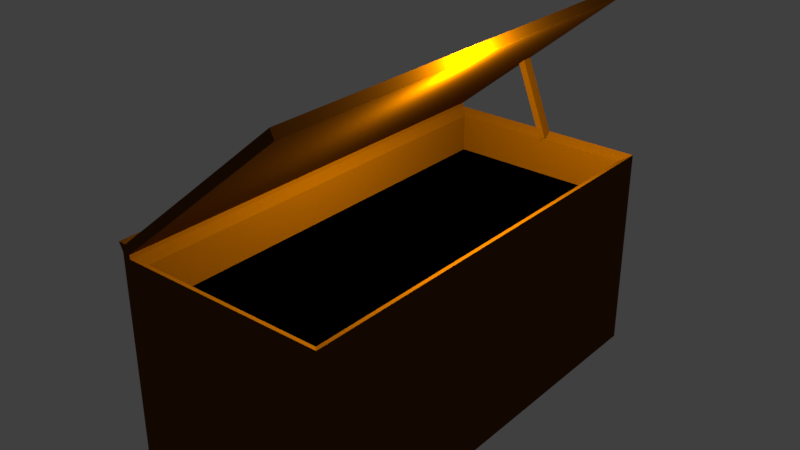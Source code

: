 # Source: Package_box.blend  (saved by Blender 2.79.0; exported with 4.5.12 LTS)
import bpy
from mathutils import Matrix  # noqa: F401  (used for matrix-valued properties, if any)

bpy.ops.wm.read_factory_settings(use_empty=True)
scene = bpy.context.scene
scene.name = 'Scene'

# ---- collections
col_collection_1 = bpy.data.collections.new('Collection 1'); scene.collection.children.link(col_collection_1)

# ---- materials (node trees are filled in below, after node groups)
mat_wood = bpy.data.materials.new('Wood')
mat_wood.alpha_threshold = 0.0
mat_wood.use_transparent_shadow = False
mat_wood.diffuse_color = (0.1282, 0.04206, 0.01313, 1.0)
mat_wood.roughness = 0.5
mat_black = bpy.data.materials.new('Black')
mat_black.alpha_threshold = 0.0
mat_black.use_transparent_shadow = False
mat_black.diffuse_color = (0.0, 0.0, 0.0, 1.0)
mat_black.roughness = 0.5
mat_black.specular_intensity = 0.0

# ---- material node trees

# ---- world
world_world = bpy.data.worlds.new('World'); scene.world = world_world
world_world.color = (0.05088, 0.05088, 0.05088)
world_world.use_sun_shadow = False
world_world.sun_shadow_jitter_overblur = 0.0
world_world.cycles.sampling_method = 'MANUAL'

# ---- lights
light_point = bpy.data.lights.new('Point', 'POINT')
light_point.color = (1.0, 0.8658, 0.0)
light_point.transmission_factor = 0.0
light_point.energy = 325.0
light_point.shadow_buffer_clip_start = 0.5
light_point.shadow_soft_size = 0.1
light_point.shadow_maximum_resolution = 0.006
light_point.use_absolute_resolution = True

# ---- meshes
me_cube_001 = bpy.data.meshes.new('Cube.001')
me_cube_001.from_pydata([(-0.5988, -1.0, 0.004344), (-0.5988, -1.0, 0.9385), (-0.5988, 1.0, 0.004344), (-0.5988, 1.0, 0.9385), (0.3642, -1.0, 0.004344), (0.3198, -0.9556, 0.9127), (0.3642, 1.0, 0.004344), (0.3198, 0.9556, 0.9127), (-0.5622, 1.0, 0.004344), (-0.5177, 0.9556, 0.9127), (-0.5622, -1.0, 0.004344), (-0.5177, -0.9556, 0.9127), (-0.5622, 1.0, 0.9385), (0.3642, 1.0, 0.9385), (0.3642, -1.0, 0.9385), (-0.5622, -1.0, 0.9385), (-0.5177, 0.9556, 0.7391), (0.3198, 0.9556, 0.7391), (0.3198, -0.9556, 0.7391), (-0.5177, -0.9556, 0.7391), (-0.5988, -1.0, 0.9569), (-0.5988, 1.0, 0.9569), (-0.5622, -1.0, 0.9569), (-0.5622, 1.0, 0.9569), (-0.6172, -1.0, 0.9942), (-0.6172, 1.0, 0.9942), (-0.5805, -1.0, 0.9942), (-0.5805, 1.0, 0.9942), (0.2285, 1.0, 1.614), (0.2285, -1.0, 1.614), (0.2101, 1.0, 1.652), (0.2101, -1.0, 1.652), (-0.2194, 1.0, 1.242), (-0.2194, -1.0, 1.242), (-0.2377, 1.0, 1.279), (-0.2377, -1.0, 1.279), (-0.1939, 1.0, 1.263), (-0.2122, 1.0, 1.3), (-0.1939, -1.0, 1.263), (-0.2122, -1.0, 1.3), (-0.5988, 0.9509, 0.004344), (-0.5988, 0.9509, 0.9385), (0.3642, 0.9509, 0.004344), (0.3642, 0.9509, 0.9385), (-0.5622, 0.9509, 0.9385), (-0.5622, 0.9509, 0.004344), (0.3198, 0.9087, 0.9127), (-0.5177, 0.9087, 0.9127), (0.3198, 0.9087, 0.7391), (-0.5177, 0.9087, 0.7391), (-0.5988, 0.9509, 0.9569), (-0.5622, 0.9509, 0.9569), (-0.6172, 0.9509, 0.9942), (-0.5805, 0.9509, 0.9942), (0.2285, 0.9509, 1.614), (0.2101, 0.9509, 1.652), (-0.2377, 0.9509, 1.279), (-0.2194, 0.9509, 1.242), (-0.2122, 0.9509, 1.3), (-0.1939, 0.9509, 1.263), (-0.08647, 1.0, 0.9016), (-0.06098, 1.0, 0.9228), (-0.08647, 0.9509, 0.9016), (-0.06098, 0.9509, 0.9228)], [], [(40, 41, 3, 2), (8, 12, 13, 6), (42, 43, 14, 4), (10, 15, 1, 0), (45, 42, 4, 10), (41, 1, 20, 50), (46, 7, 17, 48), (40, 45, 10, 0), (4, 14, 15, 10), (2, 3, 12, 8), (9, 7, 13, 12), (46, 5, 14, 43), (5, 11, 15, 14), (47, 9, 12, 44), (48, 49, 19, 18), (11, 5, 18, 19), (7, 9, 16, 17), (47, 11, 19, 49), (59, 36, 28, 54), (12, 3, 21, 23), (1, 15, 22, 20), (44, 12, 23, 51), (53, 52, 24, 26), (20, 22, 26, 24), (23, 21, 25, 27), (50, 20, 24, 52), (54, 28, 30, 55), (36, 37, 30, 28), (39, 38, 29, 31), (58, 39, 31, 55), (53, 26, 35, 56), (26, 22, 33, 35), (23, 27, 34, 32), (51, 23, 32, 57), (56, 35, 39, 58), (35, 33, 38, 39), (32, 34, 37, 36), (59, 57, 62, 63), (33, 57, 59, 38), (34, 56, 58, 37), (22, 51, 57, 33), (27, 53, 56, 34), (37, 58, 55, 30), (29, 54, 55, 31), (21, 50, 52, 25), (27, 25, 52, 53), (15, 44, 51, 22), (38, 59, 54, 29), (9, 47, 49, 16), (17, 16, 49, 48), (11, 47, 44, 15), (7, 46, 43, 13), (2, 8, 45, 40), (5, 46, 48, 18), (3, 41, 50, 21), (8, 6, 42, 45), (6, 13, 43, 42), (0, 1, 41, 40), (62, 60, 61, 63), (32, 36, 61, 60), (36, 59, 63, 61), (57, 32, 60, 62)])
me_cube_001.polygons.foreach_set('material_index', [0, 0, 0, 0, 0, 0, 0, 0, 0, 0, 0, 0, 0, 0, 1, 0, 0, 0, 0, 0, 0, 0, 0, 0, 0, 0, 0, 0, 0, 0, 0, 0, 0, 0, 0, 0, 0, 0, 0, 0, 0, 0, 0, 0, 0, 0, 0, 0, 0, 1, 0, 0, 0, 0, 0, 0, 0, 0, 0, 0, 0, 0])
me_cube_001.materials.append(mat_wood)
me_cube_001.materials.append(mat_black)
me_cube_001.use_remesh_preserve_volume = False
me_cube_001.use_remesh_preserve_attributes = False
me_cube_001.use_mirror_vertex_groups = False
me_cube_001.update()

# ---- objects
ob_point = bpy.data.objects.new('Point', light_point)
ob_box = bpy.data.objects.new('Box', me_cube_001)

# ---- transforms, parenting, visibility, modifiers, constraints
ob_point.location = (0.2196, -0.03372, 1.607)
ob_point.lineart.crease_threshold = 0.0
ob_box.location = (0.0, 0.0, 0.0)
ob_box.lineart.crease_threshold = 0.0

# ---- collection membership
col_collection_1.objects.link(ob_point)
col_collection_1.objects.link(ob_box)

# ---- scene / render settings (as saved in the file)
scene.frame_start = 1; scene.frame_end = 250; scene.frame_set(64)
scene.render.engine = 'BLENDER_EEVEE_NEXT'
scene.render.resolution_percentage = 50
scene.render.dither_intensity = 0.0
scene.cycles.use_denoising = False
scene.cycles.samples = 128
scene.cycles.sampling_pattern = 'TABULATED_SOBOL'
scene.cycles.use_adaptive_sampling = False
scene.cycles.use_light_tree = False
scene.cycles.blur_glossy = 0.0
scene.cycles.sample_clamp_indirect = 0.0
scene.view_settings.view_transform = 'Standard'
bpy.context.view_layer.update()

# ---- added for rendering (the .blend has no active camera): camera
cam_auto = bpy.data.cameras.new('AutoCamera')
cam_auto.lens = 50.0
cam_auto.sensor_width = 36.0
cam_auto.clip_end = 1000.0
ob_auto_camera = bpy.data.objects.new('AutoCamera', cam_auto)
scene.collection.objects.link(ob_auto_camera)
ob_auto_camera.location = (2.43697, -3.07612, 2.87867)
ob_auto_camera.rotation_euler = (1.09748, -7.21219e-08, 0.694738)
scene.camera = ob_auto_camera
bpy.context.view_layer.update()
